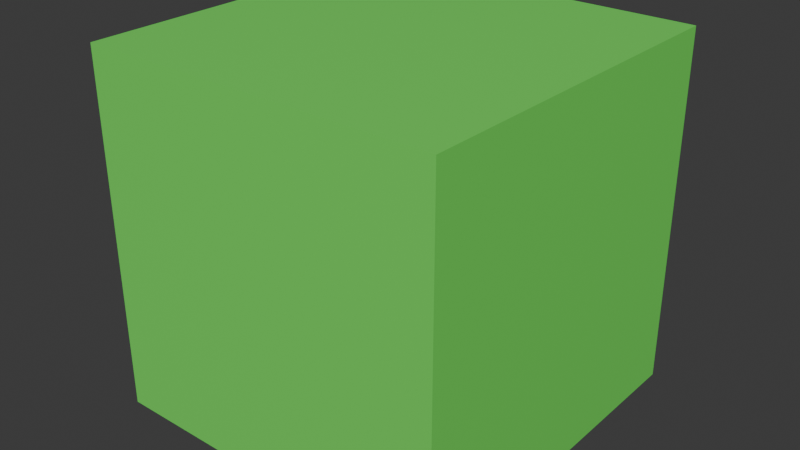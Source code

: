 # Source: SquareYPositiveOnly.blend  (saved by Blender 4.4.32; exported with 4.5.12 LTS)
import bpy
from mathutils import Matrix  # noqa: F401  (used for matrix-valued properties, if any)

bpy.ops.wm.read_factory_settings(use_empty=True)
scene = bpy.context.scene
scene.name = 'Scene'

# ---- collections
col_collection = bpy.data.collections.new('Collection'); scene.collection.children.link(col_collection)

# ---- materials (node trees are filled in below, after node groups)
mat_material = bpy.data.materials.new('Material')
mat_material.alpha_threshold = 0.0
mat_material.roughness = 0.5
mat_material.line_color = (0.0, 0.0, 0.0, 1.0)

# ---- material node trees
mat_material.use_nodes = True; mat_material.node_tree.nodes.clear()
_N = mat_material.node_tree.nodes; _L = mat_material.node_tree.links
n0 = _N.new('ShaderNodeOutputMaterial'); n0.name = 'Material Output'; n0.location = (300, 300)
n1 = _N.new('ShaderNodeBsdfPrincipled'); n1.name = 'Principled BSDF'; n1.location = (10, 300)
n1.inputs[0].default_value = (0.1599, 0.8001, 0.1138, 1.0)
n1.inputs[3].default_value = 1.45
_L.new(n1.outputs[0], n0.inputs[0])
n0.is_active_output = True

# ---- world
world_world = bpy.data.worlds.new('World'); scene.world = world_world
world_world.use_nodes = True; world_world.node_tree.nodes.clear()
_N = world_world.node_tree.nodes; _L = world_world.node_tree.links
n0 = _N.new('ShaderNodeOutputWorld'); n0.name = 'World Output'; n0.location = (300, 300)
n1 = _N.new('ShaderNodeBackground'); n1.name = 'Background'; n1.location = (10, 300)
n1.inputs[0].default_value = (0.05088, 0.05088, 0.05088, 1.0)
_L.new(n1.outputs[0], n0.inputs[0])
n0.is_active_output = True
world_world.color = (0.05088, 0.05088, 0.05088)
world_world.sun_shadow_jitter_overblur = 0.0

# ---- meshes
me_cube = bpy.data.meshes.new('Cube')
me_cube.from_pydata([(1.0, 2.0, 1.0), (1.0, 2.0, -1.0), (1.0, 0.0, 1.0), (1.0, 0.0, -1.0), (-1.0, 2.0, 1.0), (-1.0, 2.0, -1.0), (-1.0, 0.0, 1.0), (-1.0, 0.0, -1.0)], [], [(0, 4, 6, 2), (3, 2, 6, 7), (7, 6, 4, 5), (5, 1, 3, 7), (1, 0, 2, 3), (5, 4, 0, 1)])
_uv = me_cube.uv_layers.new(name='UVMap')
_uv.uv.foreach_set('vector', [0.625, 0.5, 0.875, 0.5, 0.875, 0.75, 0.625, 0.75, 0.375, 0.75, 0.625, 0.75, 0.625, 1.0, 0.375, 1.0, 0.375, 0.0, 0.625, 0.0, 0.625, 0.25, 0.375, 0.25, 0.125, 0.5, 0.375, 0.5, 0.375, 0.75, 0.125, 0.75, 0.375, 0.5, 0.625, 0.5, 0.625, 0.75, 0.375, 0.75, 0.375, 0.25, 0.625, 0.25, 0.625, 0.5, 0.375, 0.5])
me_cube.materials.append(mat_material)
me_cube.use_mirror_vertex_groups = False
me_cube.update()

# ---- objects
ob_cube = bpy.data.objects.new('Cube', me_cube)

# ---- transforms, parenting, visibility, modifiers, constraints
ob_cube.location = (0.0, -1.0, 0.0)
ob_cube.rotation_euler = (1.571, 0.0, 0.0)
ob_cube.scale = (0.5, 0.5, 0.5)
ob_cube.lock_rotations_4d = False
ob_cube.empty_display_type = 'ARROWS'
ob_cube.lineart.crease_threshold = 0.0

# ---- collection membership
col_collection.objects.link(ob_cube)

# ---- scene / render settings (as saved in the file)
scene.frame_start = 1; scene.frame_end = 250; scene.frame_set(1)
scene.render.engine = 'BLENDER_EEVEE_NEXT'
bpy.context.view_layer.update()

# ---- added for rendering (the .blend has no active camera and no usable light): camera, sun
cam_auto = bpy.data.cameras.new('AutoCamera')
cam_auto.lens = 50.0
cam_auto.sensor_width = 36.0
cam_auto.clip_end = 1000.0
ob_auto_camera = bpy.data.objects.new('AutoCamera', cam_auto)
scene.collection.objects.link(ob_auto_camera)
ob_auto_camera.location = (1.60254, -2.92304, 1.78203)
ob_auto_camera.rotation_euler = (1.09748, -7.21219e-08, 0.694738)
scene.camera = ob_auto_camera
light_auto_sun = bpy.data.lights.new('AutoSun', 'SUN')
light_auto_sun.energy = 3.0
light_auto_sun.angle = 0.0523599
ob_auto_sun = bpy.data.objects.new('AutoSun', light_auto_sun)
scene.collection.objects.link(ob_auto_sun)
ob_auto_sun.rotation_euler = (0.872665, 0.174533, 0.523599)
bpy.context.view_layer.update()
